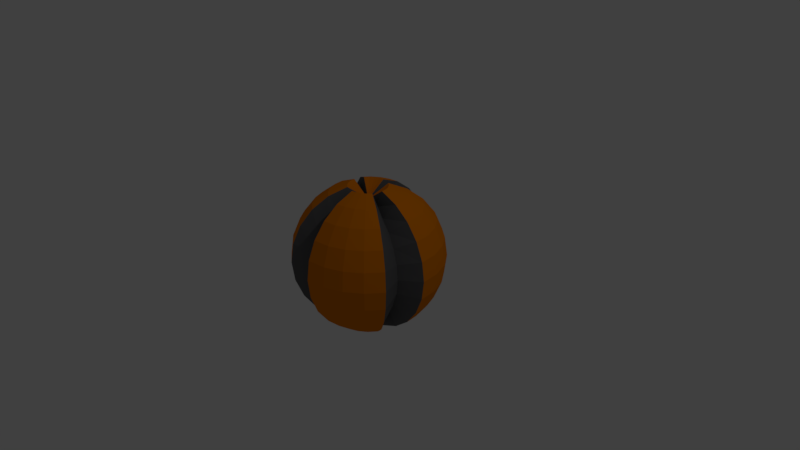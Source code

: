 # Source: exploding_ball.blend  (saved by Blender 2.79.0; exported with 4.5.12 LTS)
import bpy
from mathutils import Matrix  # noqa: F401  (used for matrix-valued properties, if any)

bpy.ops.wm.read_factory_settings(use_empty=True)
scene = bpy.context.scene
scene.name = 'Scene'

# ---- collections
col_collection_1 = bpy.data.collections.new('Collection 1'); scene.collection.children.link(col_collection_1)

# ---- materials (node trees are filled in below, after node groups)
mat_basematerial = bpy.data.materials.new('BaseMaterial')
mat_basematerial.alpha_threshold = 0.0
mat_basematerial.use_transparent_shadow = False
mat_basematerial.diffuse_color = (0.8, 0.2134, 0.0, 1.0)
mat_basematerial.roughness = 0.5
mat_insidematerial = bpy.data.materials.new('InsideMaterial')
mat_insidematerial.alpha_threshold = 0.0
mat_insidematerial.use_transparent_shadow = False
mat_insidematerial.diffuse_color = (0.122, 0.1203, 0.1237, 1.0)
mat_insidematerial.roughness = 0.5

# ---- material node trees

# ---- world
world_world = bpy.data.worlds.new('World'); scene.world = world_world
world_world.color = (0.05088, 0.05088, 0.05088)
world_world.use_sun_shadow = False
world_world.sun_shadow_jitter_overblur = 0.0
world_world.cycles.sampling_method = 'MANUAL'

# ---- cameras
cam_camera = bpy.data.cameras.new('Camera')
cam_camera.clip_end = 100.0
cam_camera.lens = 35.0
cam_camera.sensor_width = 32.0
cam_camera.sensor_height = 18.0
cam_camera.ortho_scale = 7.314
cam_camera.dof.focus_distance = 0.0
cam_camera.dof.aperture_fstop = 128.0

# ---- lights
light_lamp = bpy.data.lights.new('Lamp', 'POINT')
light_lamp.transmission_factor = 0.0
light_lamp.cutoff_distance = 30.0
light_lamp.energy = 100.0
light_lamp.shadow_buffer_clip_start = 1.001
light_lamp.shadow_soft_size = 0.1
light_lamp.shadow_maximum_resolution = 0.006
light_lamp.use_absolute_resolution = True

# ---- meshes
me_sphere_004 = bpy.data.meshes.new('Sphere.004')
me_sphere_004.from_pydata([(-2.202e-07, 1.8e-07, 0.7761), (-6.529e-09, 3.937e-07, -0.7761), (0.194, -0.05199, 0.7496), (0.3748, -0.1004, 0.6721), (0.5301, -0.142, 0.5488), (0.6492, -0.1739, 0.388), (0.7241, -0.194, 0.2009), (0.7496, -0.2009, 7.658e-08), (0.7241, -0.194, -0.2009), (0.6492, -0.1739, -0.388), (0.5301, -0.142, -0.5488), (0.3748, -0.1004, -0.6721), (0.194, -0.05199, -0.7496), (0.2241, -0.1294, 0.9659), (0.433, -0.25, 0.866), (0.6124, -0.3536, 0.7071), (0.75, -0.433, 0.5), (0.8365, -0.483, 0.2588), (0.866, -0.5, 7.55e-08), (0.8365, -0.483, -0.2588), (0.75, -0.433, -0.5), (0.6124, -0.3536, -0.7071), (0.433, -0.25, -0.866), (0.2241, -0.1294, -0.9659), (0.183, -0.183, 0.9659), (0.3536, -0.3536, 0.866), (0.5, -0.5, 0.7071), (0.6124, -0.6124, 0.5), (0.683, -0.683, 0.2588), (0.7071, -0.7071, 7.55e-08), (0.683, -0.683, -0.2588), (0.6124, -0.6124, -0.5), (0.5, -0.5, -0.7071), (0.3536, -0.3536, -0.866), (0.183, -0.183, -0.9659), (0.1294, -0.2241, 0.9659), (0.25, -0.433, 0.866), (0.3536, -0.6124, 0.7071), (0.433, -0.75, 0.5), (0.483, -0.8365, 0.2588), (0.5, -0.866, 7.55e-08), (0.483, -0.8365, -0.2588), (0.433, -0.75, -0.5), (0.3536, -0.6124, -0.7071), (0.25, -0.433, -0.866), (0.1294, -0.2241, -0.9659), (0.06699, -0.25, 0.9659), (0.1294, -0.483, 0.866), (0.183, -0.683, 0.7071), (0.2241, -0.8365, 0.5), (0.25, -0.933, 0.2588), (0.2588, -0.9659, 7.55e-08), (0.25, -0.933, -0.2588), (0.2241, -0.8365, -0.5), (0.183, -0.683, -0.7071), (0.1294, -0.483, -0.866), (0.06699, -0.25, -0.9659), (1.097e-08, -0.2588, 0.9659), (-7.099e-08, -0.5, 0.866), (-1.455e-07, -0.7071, 0.7071), (-5.608e-08, -0.866, 0.5), (-5.608e-08, -0.9659, 0.2588), (-8.589e-08, -1.0, 7.55e-08), (-5.608e-08, -0.9659, -0.2588), (-5.608e-08, -0.866, -0.5), (-8.589e-08, -0.7071, -0.7071), (-3.373e-08, -0.5, -0.866), (-1.883e-08, -0.2588, -0.9659), (-0.05199, -0.194, 0.7496), (-0.1004, -0.3748, 0.6721), (-0.142, -0.5301, 0.5488), (-0.1739, -0.6492, 0.388), (-0.194, -0.7241, 0.2009), (-0.2009, -0.7496, 7.658e-08), (-0.194, -0.7241, -0.2009), (-0.1739, -0.6492, -0.388), (-0.142, -0.5301, -0.5488), (-0.1004, -0.3748, -0.6721), (-0.05199, -0.194, -0.7496)], [], [(4, 3, 14, 15), (11, 10, 21, 22), (8, 7, 18, 19), (5, 4, 15, 16), (12, 11, 22, 23), (2, 0, 13), (9, 8, 19, 20), (6, 5, 16, 17), (1, 12, 23), (3, 2, 13, 14), (10, 9, 20, 21), (7, 6, 17, 18), (17, 16, 27, 28), (1, 23, 34), (14, 13, 24, 25), (21, 20, 31, 32), (18, 17, 28, 29), (15, 14, 25, 26), (22, 21, 32, 33), (19, 18, 29, 30), (16, 15, 26, 27), (23, 22, 33, 34), (13, 0, 24), (20, 19, 30, 31), (27, 26, 37, 38), (34, 33, 44, 45), (24, 0, 35), (31, 30, 41, 42), (28, 27, 38, 39), (1, 34, 45), (25, 24, 35, 36), (32, 31, 42, 43), (29, 28, 39, 40), (26, 25, 36, 37), (33, 32, 43, 44), (30, 29, 40, 41), (40, 39, 50, 51), (37, 36, 47, 48), (44, 43, 54, 55), (41, 40, 51, 52), (38, 37, 48, 49), (45, 44, 55, 56), (35, 0, 46), (42, 41, 52, 53), (39, 38, 49, 50), (1, 45, 56), (36, 35, 46, 47), (43, 42, 53, 54), (50, 49, 60, 61), (1, 56, 67), (47, 46, 57, 58), (54, 53, 64, 65), (51, 50, 61, 62), (48, 47, 58, 59), (55, 54, 65, 66), (52, 51, 62, 63), (49, 48, 59, 60), (56, 55, 66, 67), (46, 0, 57), (53, 52, 63, 64), (63, 62, 73, 74), (60, 59, 70, 71), (67, 66, 77, 78), (57, 0, 68), (64, 63, 74, 75), (61, 60, 71, 72), (1, 67, 78), (58, 57, 68, 69), (65, 64, 75, 76), (62, 61, 72, 73), (59, 58, 69, 70), (66, 65, 76, 77)])
me_sphere_004.polygons.foreach_set('material_index', [1, 1, 1, 1, 1, 1, 1, 1, 0, 1, 1, 1, 0, 0, 0, 0, 0, 0, 0, 0, 0, 0, 0, 0, 0, 0, 0, 0, 0, 0, 0, 0, 0, 0, 0, 0, 0, 0, 0, 0, 0, 0, 0, 0, 0, 0, 0, 0, 0, 0, 0, 0, 0, 0, 0, 0, 0, 0, 0, 0, 1, 1, 1, 1, 1, 1, 0, 1, 1, 1, 1, 1])
me_sphere_004.materials.append(mat_basematerial)
me_sphere_004.materials.append(mat_insidematerial)
me_sphere_004.use_remesh_preserve_volume = False
me_sphere_004.use_remesh_preserve_attributes = False
me_sphere_004.use_mirror_vertex_groups = False
me_sphere_004.update()
me_sphere_003 = bpy.data.meshes.new('Sphere.003')
me_sphere_003.from_pydata([(-2.202e-07, 1.8e-07, 0.7761), (-6.529e-09, 3.937e-07, -0.7761), (0.194, -0.05199, 0.7496), (0.3748, -0.1004, 0.6721), (0.5301, -0.142, 0.5488), (0.6492, -0.1739, 0.388), (0.7241, -0.194, 0.2009), (0.7496, -0.2009, 7.658e-08), (0.7241, -0.194, -0.2009), (0.6492, -0.1739, -0.388), (0.5301, -0.142, -0.5488), (0.3748, -0.1004, -0.6721), (0.194, -0.05199, -0.7496), (0.2241, -0.1294, 0.9659), (0.433, -0.25, 0.866), (0.6124, -0.3536, 0.7071), (0.75, -0.433, 0.5), (0.8365, -0.483, 0.2588), (0.866, -0.5, 7.55e-08), (0.8365, -0.483, -0.2588), (0.75, -0.433, -0.5), (0.6124, -0.3536, -0.7071), (0.433, -0.25, -0.866), (0.2241, -0.1294, -0.9659), (0.183, -0.183, 0.9659), (0.3536, -0.3536, 0.866), (0.5, -0.5, 0.7071), (0.6124, -0.6124, 0.5), (0.683, -0.683, 0.2588), (0.7071, -0.7071, 7.55e-08), (0.683, -0.683, -0.2588), (0.6124, -0.6124, -0.5), (0.5, -0.5, -0.7071), (0.3536, -0.3536, -0.866), (0.183, -0.183, -0.9659), (0.1294, -0.2241, 0.9659), (0.25, -0.433, 0.866), (0.3536, -0.6124, 0.7071), (0.433, -0.75, 0.5), (0.483, -0.8365, 0.2588), (0.5, -0.866, 7.55e-08), (0.483, -0.8365, -0.2588), (0.433, -0.75, -0.5), (0.3536, -0.6124, -0.7071), (0.25, -0.433, -0.866), (0.1294, -0.2241, -0.9659), (0.06699, -0.25, 0.9659), (0.1294, -0.483, 0.866), (0.183, -0.683, 0.7071), (0.2241, -0.8365, 0.5), (0.25, -0.933, 0.2588), (0.2588, -0.9659, 7.55e-08), (0.25, -0.933, -0.2588), (0.2241, -0.8365, -0.5), (0.183, -0.683, -0.7071), (0.1294, -0.483, -0.866), (0.06699, -0.25, -0.9659), (1.097e-08, -0.2588, 0.9659), (-7.099e-08, -0.5, 0.866), (-1.455e-07, -0.7071, 0.7071), (-5.608e-08, -0.866, 0.5), (-5.608e-08, -0.9659, 0.2588), (-8.589e-08, -1.0, 7.55e-08), (-5.608e-08, -0.9659, -0.2588), (-5.608e-08, -0.866, -0.5), (-8.589e-08, -0.7071, -0.7071), (-3.373e-08, -0.5, -0.866), (-1.883e-08, -0.2588, -0.9659), (-0.05199, -0.194, 0.7496), (-0.1004, -0.3748, 0.6721), (-0.142, -0.5301, 0.5488), (-0.1739, -0.6492, 0.388), (-0.194, -0.7241, 0.2009), (-0.2009, -0.7496, 7.658e-08), (-0.194, -0.7241, -0.2009), (-0.1739, -0.6492, -0.388), (-0.142, -0.5301, -0.5488), (-0.1004, -0.3748, -0.6721), (-0.05199, -0.194, -0.7496)], [], [(4, 3, 14, 15), (11, 10, 21, 22), (8, 7, 18, 19), (5, 4, 15, 16), (12, 11, 22, 23), (2, 0, 13), (9, 8, 19, 20), (6, 5, 16, 17), (1, 12, 23), (3, 2, 13, 14), (10, 9, 20, 21), (7, 6, 17, 18), (17, 16, 27, 28), (1, 23, 34), (14, 13, 24, 25), (21, 20, 31, 32), (18, 17, 28, 29), (15, 14, 25, 26), (22, 21, 32, 33), (19, 18, 29, 30), (16, 15, 26, 27), (23, 22, 33, 34), (13, 0, 24), (20, 19, 30, 31), (27, 26, 37, 38), (34, 33, 44, 45), (24, 0, 35), (31, 30, 41, 42), (28, 27, 38, 39), (1, 34, 45), (25, 24, 35, 36), (32, 31, 42, 43), (29, 28, 39, 40), (26, 25, 36, 37), (33, 32, 43, 44), (30, 29, 40, 41), (40, 39, 50, 51), (37, 36, 47, 48), (44, 43, 54, 55), (41, 40, 51, 52), (38, 37, 48, 49), (45, 44, 55, 56), (35, 0, 46), (42, 41, 52, 53), (39, 38, 49, 50), (1, 45, 56), (36, 35, 46, 47), (43, 42, 53, 54), (50, 49, 60, 61), (1, 56, 67), (47, 46, 57, 58), (54, 53, 64, 65), (51, 50, 61, 62), (48, 47, 58, 59), (55, 54, 65, 66), (52, 51, 62, 63), (49, 48, 59, 60), (56, 55, 66, 67), (46, 0, 57), (53, 52, 63, 64), (63, 62, 73, 74), (60, 59, 70, 71), (67, 66, 77, 78), (57, 0, 68), (64, 63, 74, 75), (61, 60, 71, 72), (1, 67, 78), (58, 57, 68, 69), (65, 64, 75, 76), (62, 61, 72, 73), (59, 58, 69, 70), (66, 65, 76, 77)])
me_sphere_003.polygons.foreach_set('material_index', [1, 1, 1, 1, 1, 1, 1, 1, 0, 1, 1, 1, 0, 0, 0, 0, 0, 0, 0, 0, 0, 0, 0, 0, 0, 0, 0, 0, 0, 0, 0, 0, 0, 0, 0, 0, 0, 0, 0, 0, 0, 0, 0, 0, 0, 0, 0, 0, 0, 0, 0, 0, 0, 0, 0, 0, 0, 0, 0, 0, 1, 1, 1, 1, 1, 1, 0, 1, 1, 1, 1, 1])
me_sphere_003.materials.append(mat_basematerial)
me_sphere_003.materials.append(mat_insidematerial)
me_sphere_003.use_remesh_preserve_volume = False
me_sphere_003.use_remesh_preserve_attributes = False
me_sphere_003.use_mirror_vertex_groups = False
me_sphere_003.update()
me_sphere_002 = bpy.data.meshes.new('Sphere.002')
me_sphere_002.from_pydata([(-2.202e-07, 1.8e-07, 0.7761), (-6.529e-09, 3.937e-07, -0.7761), (0.194, -0.05199, 0.7496), (0.3748, -0.1004, 0.6721), (0.5301, -0.142, 0.5488), (0.6492, -0.1739, 0.388), (0.7241, -0.194, 0.2009), (0.7496, -0.2009, 7.658e-08), (0.7241, -0.194, -0.2009), (0.6492, -0.1739, -0.388), (0.5301, -0.142, -0.5488), (0.3748, -0.1004, -0.6721), (0.194, -0.05199, -0.7496), (0.2241, -0.1294, 0.9659), (0.433, -0.25, 0.866), (0.6124, -0.3536, 0.7071), (0.75, -0.433, 0.5), (0.8365, -0.483, 0.2588), (0.866, -0.5, 7.55e-08), (0.8365, -0.483, -0.2588), (0.75, -0.433, -0.5), (0.6124, -0.3536, -0.7071), (0.433, -0.25, -0.866), (0.2241, -0.1294, -0.9659), (0.183, -0.183, 0.9659), (0.3536, -0.3536, 0.866), (0.5, -0.5, 0.7071), (0.6124, -0.6124, 0.5), (0.683, -0.683, 0.2588), (0.7071, -0.7071, 7.55e-08), (0.683, -0.683, -0.2588), (0.6124, -0.6124, -0.5), (0.5, -0.5, -0.7071), (0.3536, -0.3536, -0.866), (0.183, -0.183, -0.9659), (0.1294, -0.2241, 0.9659), (0.25, -0.433, 0.866), (0.3536, -0.6124, 0.7071), (0.433, -0.75, 0.5), (0.483, -0.8365, 0.2588), (0.5, -0.866, 7.55e-08), (0.483, -0.8365, -0.2588), (0.433, -0.75, -0.5), (0.3536, -0.6124, -0.7071), (0.25, -0.433, -0.866), (0.1294, -0.2241, -0.9659), (0.06699, -0.25, 0.9659), (0.1294, -0.483, 0.866), (0.183, -0.683, 0.7071), (0.2241, -0.8365, 0.5), (0.25, -0.933, 0.2588), (0.2588, -0.9659, 7.55e-08), (0.25, -0.933, -0.2588), (0.2241, -0.8365, -0.5), (0.183, -0.683, -0.7071), (0.1294, -0.483, -0.866), (0.06699, -0.25, -0.9659), (1.097e-08, -0.2588, 0.9659), (-7.099e-08, -0.5, 0.866), (-1.455e-07, -0.7071, 0.7071), (-5.608e-08, -0.866, 0.5), (-5.608e-08, -0.9659, 0.2588), (-8.589e-08, -1.0, 7.55e-08), (-5.608e-08, -0.9659, -0.2588), (-5.608e-08, -0.866, -0.5), (-8.589e-08, -0.7071, -0.7071), (-3.373e-08, -0.5, -0.866), (-1.883e-08, -0.2588, -0.9659), (-0.05199, -0.194, 0.7496), (-0.1004, -0.3748, 0.6721), (-0.142, -0.5301, 0.5488), (-0.1739, -0.6492, 0.388), (-0.194, -0.7241, 0.2009), (-0.2009, -0.7496, 7.658e-08), (-0.194, -0.7241, -0.2009), (-0.1739, -0.6492, -0.388), (-0.142, -0.5301, -0.5488), (-0.1004, -0.3748, -0.6721), (-0.05199, -0.194, -0.7496)], [], [(4, 3, 14, 15), (11, 10, 21, 22), (8, 7, 18, 19), (5, 4, 15, 16), (12, 11, 22, 23), (2, 0, 13), (9, 8, 19, 20), (6, 5, 16, 17), (1, 12, 23), (3, 2, 13, 14), (10, 9, 20, 21), (7, 6, 17, 18), (17, 16, 27, 28), (1, 23, 34), (14, 13, 24, 25), (21, 20, 31, 32), (18, 17, 28, 29), (15, 14, 25, 26), (22, 21, 32, 33), (19, 18, 29, 30), (16, 15, 26, 27), (23, 22, 33, 34), (13, 0, 24), (20, 19, 30, 31), (27, 26, 37, 38), (34, 33, 44, 45), (24, 0, 35), (31, 30, 41, 42), (28, 27, 38, 39), (1, 34, 45), (25, 24, 35, 36), (32, 31, 42, 43), (29, 28, 39, 40), (26, 25, 36, 37), (33, 32, 43, 44), (30, 29, 40, 41), (40, 39, 50, 51), (37, 36, 47, 48), (44, 43, 54, 55), (41, 40, 51, 52), (38, 37, 48, 49), (45, 44, 55, 56), (35, 0, 46), (42, 41, 52, 53), (39, 38, 49, 50), (1, 45, 56), (36, 35, 46, 47), (43, 42, 53, 54), (50, 49, 60, 61), (1, 56, 67), (47, 46, 57, 58), (54, 53, 64, 65), (51, 50, 61, 62), (48, 47, 58, 59), (55, 54, 65, 66), (52, 51, 62, 63), (49, 48, 59, 60), (56, 55, 66, 67), (46, 0, 57), (53, 52, 63, 64), (63, 62, 73, 74), (60, 59, 70, 71), (67, 66, 77, 78), (57, 0, 68), (64, 63, 74, 75), (61, 60, 71, 72), (1, 67, 78), (58, 57, 68, 69), (65, 64, 75, 76), (62, 61, 72, 73), (59, 58, 69, 70), (66, 65, 76, 77)])
me_sphere_002.polygons.foreach_set('material_index', [1, 1, 1, 1, 1, 1, 1, 1, 0, 1, 1, 1, 0, 0, 0, 0, 0, 0, 0, 0, 0, 0, 0, 0, 0, 0, 0, 0, 0, 0, 0, 0, 0, 0, 0, 0, 0, 0, 0, 0, 0, 0, 0, 0, 0, 0, 0, 0, 0, 0, 0, 0, 0, 0, 0, 0, 0, 0, 0, 0, 1, 1, 1, 1, 1, 1, 0, 1, 1, 1, 1, 1])
me_sphere_002.materials.append(mat_basematerial)
me_sphere_002.materials.append(mat_insidematerial)
me_sphere_002.use_remesh_preserve_volume = False
me_sphere_002.use_remesh_preserve_attributes = False
me_sphere_002.use_mirror_vertex_groups = False
me_sphere_002.update()
me_sphere_000 = bpy.data.meshes.new('Sphere.000')
me_sphere_000.from_pydata([(-2.202e-07, 1.8e-07, 0.7761), (-6.529e-09, 3.937e-07, -0.7761), (0.194, -0.05199, 0.7496), (0.3748, -0.1004, 0.6721), (0.5301, -0.142, 0.5488), (0.6492, -0.1739, 0.388), (0.7241, -0.194, 0.2009), (0.7496, -0.2009, 7.658e-08), (0.7241, -0.194, -0.2009), (0.6492, -0.1739, -0.388), (0.5301, -0.142, -0.5488), (0.3748, -0.1004, -0.6721), (0.194, -0.05199, -0.7496), (0.2241, -0.1294, 0.9659), (0.433, -0.25, 0.866), (0.6124, -0.3536, 0.7071), (0.75, -0.433, 0.5), (0.8365, -0.483, 0.2588), (0.866, -0.5, 7.55e-08), (0.8365, -0.483, -0.2588), (0.75, -0.433, -0.5), (0.6124, -0.3536, -0.7071), (0.433, -0.25, -0.866), (0.2241, -0.1294, -0.9659), (0.183, -0.183, 0.9659), (0.3536, -0.3536, 0.866), (0.5, -0.5, 0.7071), (0.6124, -0.6124, 0.5), (0.683, -0.683, 0.2588), (0.7071, -0.7071, 7.55e-08), (0.683, -0.683, -0.2588), (0.6124, -0.6124, -0.5), (0.5, -0.5, -0.7071), (0.3536, -0.3536, -0.866), (0.183, -0.183, -0.9659), (0.1294, -0.2241, 0.9659), (0.25, -0.433, 0.866), (0.3536, -0.6124, 0.7071), (0.433, -0.75, 0.5), (0.483, -0.8365, 0.2588), (0.5, -0.866, 7.55e-08), (0.483, -0.8365, -0.2588), (0.433, -0.75, -0.5), (0.3536, -0.6124, -0.7071), (0.25, -0.433, -0.866), (0.1294, -0.2241, -0.9659), (0.06699, -0.25, 0.9659), (0.1294, -0.483, 0.866), (0.183, -0.683, 0.7071), (0.2241, -0.8365, 0.5), (0.25, -0.933, 0.2588), (0.2588, -0.9659, 7.55e-08), (0.25, -0.933, -0.2588), (0.2241, -0.8365, -0.5), (0.183, -0.683, -0.7071), (0.1294, -0.483, -0.866), (0.06699, -0.25, -0.9659), (1.097e-08, -0.2588, 0.9659), (-7.099e-08, -0.5, 0.866), (-1.455e-07, -0.7071, 0.7071), (-5.608e-08, -0.866, 0.5), (-5.608e-08, -0.9659, 0.2588), (-8.589e-08, -1.0, 7.55e-08), (-5.608e-08, -0.9659, -0.2588), (-5.608e-08, -0.866, -0.5), (-8.589e-08, -0.7071, -0.7071), (-3.373e-08, -0.5, -0.866), (-1.883e-08, -0.2588, -0.9659), (-0.05199, -0.194, 0.7496), (-0.1004, -0.3748, 0.6721), (-0.142, -0.5301, 0.5488), (-0.1739, -0.6492, 0.388), (-0.194, -0.7241, 0.2009), (-0.2009, -0.7496, 7.658e-08), (-0.194, -0.7241, -0.2009), (-0.1739, -0.6492, -0.388), (-0.142, -0.5301, -0.5488), (-0.1004, -0.3748, -0.6721), (-0.05199, -0.194, -0.7496)], [], [(4, 3, 14, 15), (11, 10, 21, 22), (8, 7, 18, 19), (5, 4, 15, 16), (12, 11, 22, 23), (2, 0, 13), (9, 8, 19, 20), (6, 5, 16, 17), (1, 12, 23), (3, 2, 13, 14), (10, 9, 20, 21), (7, 6, 17, 18), (17, 16, 27, 28), (1, 23, 34), (14, 13, 24, 25), (21, 20, 31, 32), (18, 17, 28, 29), (15, 14, 25, 26), (22, 21, 32, 33), (19, 18, 29, 30), (16, 15, 26, 27), (23, 22, 33, 34), (13, 0, 24), (20, 19, 30, 31), (27, 26, 37, 38), (34, 33, 44, 45), (24, 0, 35), (31, 30, 41, 42), (28, 27, 38, 39), (1, 34, 45), (25, 24, 35, 36), (32, 31, 42, 43), (29, 28, 39, 40), (26, 25, 36, 37), (33, 32, 43, 44), (30, 29, 40, 41), (40, 39, 50, 51), (37, 36, 47, 48), (44, 43, 54, 55), (41, 40, 51, 52), (38, 37, 48, 49), (45, 44, 55, 56), (35, 0, 46), (42, 41, 52, 53), (39, 38, 49, 50), (1, 45, 56), (36, 35, 46, 47), (43, 42, 53, 54), (50, 49, 60, 61), (1, 56, 67), (47, 46, 57, 58), (54, 53, 64, 65), (51, 50, 61, 62), (48, 47, 58, 59), (55, 54, 65, 66), (52, 51, 62, 63), (49, 48, 59, 60), (56, 55, 66, 67), (46, 0, 57), (53, 52, 63, 64), (63, 62, 73, 74), (60, 59, 70, 71), (67, 66, 77, 78), (57, 0, 68), (64, 63, 74, 75), (61, 60, 71, 72), (1, 67, 78), (58, 57, 68, 69), (65, 64, 75, 76), (62, 61, 72, 73), (59, 58, 69, 70), (66, 65, 76, 77)])
me_sphere_000.polygons.foreach_set('material_index', [1, 1, 1, 1, 1, 1, 1, 1, 0, 1, 1, 1, 0, 0, 0, 0, 0, 0, 0, 0, 0, 0, 0, 0, 0, 0, 0, 0, 0, 0, 0, 0, 0, 0, 0, 0, 0, 0, 0, 0, 0, 0, 0, 0, 0, 0, 0, 0, 0, 0, 0, 0, 0, 0, 0, 0, 0, 0, 0, 0, 1, 1, 1, 1, 1, 1, 0, 1, 1, 1, 1, 1])
me_sphere_000.materials.append(mat_basematerial)
me_sphere_000.materials.append(mat_insidematerial)
me_sphere_000.use_remesh_preserve_volume = False
me_sphere_000.use_remesh_preserve_attributes = False
me_sphere_000.use_mirror_vertex_groups = False
me_sphere_000.update()

# ---- objects
ob_sphere_003 = bpy.data.objects.new('Sphere.003', me_sphere_004)
ob_sphere_002 = bpy.data.objects.new('Sphere.002', me_sphere_003)
ob_sphere_000 = bpy.data.objects.new('Sphere.000', me_sphere_002)
ob_sphere_001 = bpy.data.objects.new('Sphere.001', me_sphere_000)
ob_lamp = bpy.data.objects.new('Lamp', light_lamp)
ob_camera = bpy.data.objects.new('Camera', cam_camera)

# ---- transforms, parenting, visibility, modifiers, constraints
ob_sphere_003.location = (0.0, 0.0, 0.0)
ob_sphere_003.rotation_euler = (0.0, -0.0, 3.142)
ob_sphere_003.lineart.crease_threshold = 0.0
ob_sphere_002.location = (0.0, 0.0, 0.0)
ob_sphere_002.rotation_euler = (0.0, -0.0, 4.712)
ob_sphere_002.lineart.crease_threshold = 0.0
ob_sphere_000.location = (0.0, 0.0, 0.0)
ob_sphere_000.rotation_euler = (0.0, -0.0, 1.571)
ob_sphere_000.lineart.crease_threshold = 0.0
ob_sphere_001.location = (0.0, 0.0, 0.0)
ob_sphere_001.lineart.crease_threshold = 0.0
ob_lamp.location = (4.076, 1.005, 5.904)
ob_lamp.rotation_euler = (0.6503, 0.05522, 1.866)
ob_lamp.lock_rotations_4d = False
ob_lamp.empty_display_type = 'ARROWS'
ob_lamp.color = (0.0, 0.0, 0.0, 0.0)
ob_lamp.lineart.crease_threshold = 0.0
ob_camera.location = (7.481, -6.508, 5.344)
ob_camera.rotation_euler = (1.109, 0.0, 0.8149)
ob_camera.lock_rotations_4d = False
ob_camera.empty_display_type = 'ARROWS'
ob_camera.color = (0.0, 0.0, 0.0, 0.0)
ob_camera.display_type = 'WIRE'
ob_camera.lineart.crease_threshold = 0.0

# ---- collection membership
col_collection_1.objects.link(ob_sphere_003)
col_collection_1.objects.link(ob_sphere_002)
col_collection_1.objects.link(ob_sphere_000)
col_collection_1.objects.link(ob_sphere_001)
col_collection_1.objects.link(ob_lamp)
col_collection_1.objects.link(ob_camera)

# ---- scene / render settings (as saved in the file)
scene.camera = ob_camera
scene.frame_start = 1; scene.frame_end = 250; scene.frame_set(1)
scene.render.engine = 'BLENDER_EEVEE_NEXT'
scene.render.resolution_percentage = 50
scene.render.dither_intensity = 0.0
scene.cycles.use_denoising = False
scene.cycles.samples = 128
scene.cycles.sampling_pattern = 'TABULATED_SOBOL'
scene.cycles.light_sampling_threshold = 0.0
scene.cycles.use_adaptive_sampling = False
scene.cycles.use_light_tree = False
scene.cycles.blur_glossy = 0.0
scene.cycles.sample_clamp_indirect = 0.0
scene.view_settings.view_transform = 'Standard'
bpy.context.view_layer.update()
